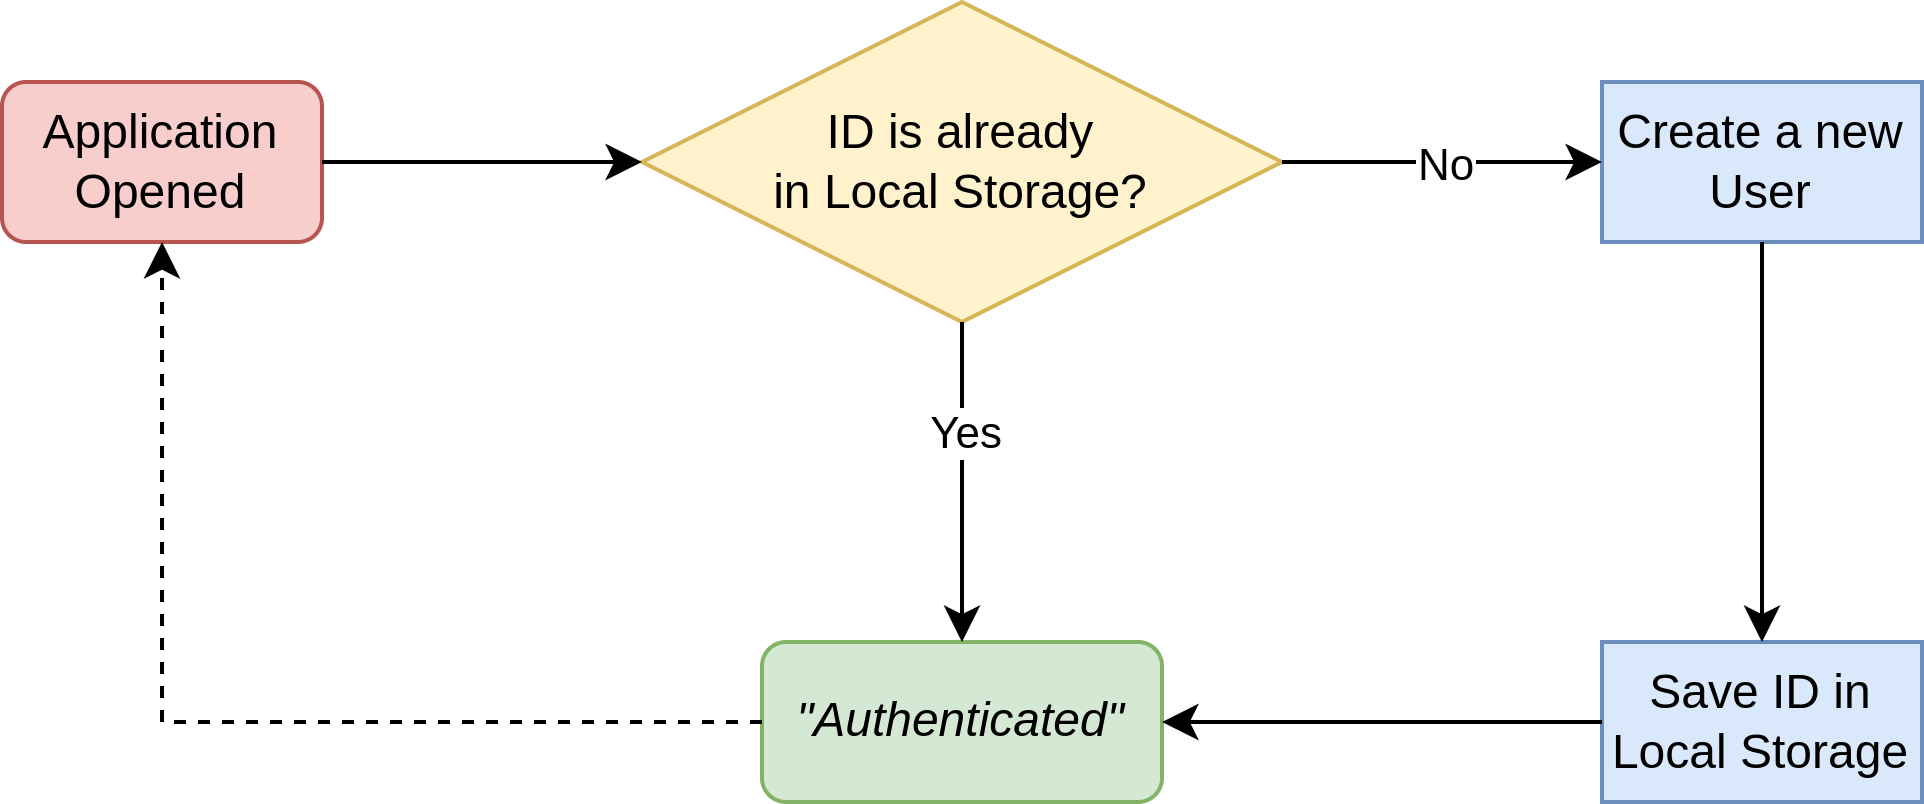

The diagram above was exported from draw.io. Its source (the exported page's mxGraphModel, read from the mxfile embedded in the PNG):
<mxGraphModel dx="1433" dy="834" grid="1" gridSize="10" guides="1" tooltips="1" connect="1" arrows="1" fold="1" page="1" pageScale="1" pageWidth="1169" pageHeight="827" math="0" shadow="0">
  <root>
    <mxCell id="0" />
    <mxCell id="1" parent="0" />
    <mxCell id="o6Dsaki0WbkG9i3f6G6J-7" value="Application&lt;br&gt;Opened" style="rounded=1;whiteSpace=wrap;html=1;fillColor=#f8cecc;strokeColor=#b85450;" parent="1" vertex="1">
      <mxGeometry x="70" y="180" width="80" height="40" as="geometry" />
    </mxCell>
    <mxCell id="o6Dsaki0WbkG9i3f6G6J-8" value="ID is already&lt;br&gt;in Local Storage?" style="rhombus;whiteSpace=wrap;html=1;fillColor=#fff2cc;strokeColor=#d6b656;" parent="1" vertex="1">
      <mxGeometry x="230" y="160" width="160" height="80" as="geometry" />
    </mxCell>
    <mxCell id="o6Dsaki0WbkG9i3f6G6J-9" value="" style="endArrow=classic;html=1;rounded=0;" parent="1" source="o6Dsaki0WbkG9i3f6G6J-7" target="o6Dsaki0WbkG9i3f6G6J-8" edge="1">
      <mxGeometry width="50" height="50" relative="1" as="geometry">
        <mxPoint x="190" y="280" as="sourcePoint" />
        <mxPoint x="240" y="230" as="targetPoint" />
      </mxGeometry>
    </mxCell>
    <mxCell id="o6Dsaki0WbkG9i3f6G6J-10" value="&lt;i&gt;&quot;Authenticated&quot;&lt;/i&gt;" style="rounded=1;whiteSpace=wrap;html=1;fillColor=#d5e8d4;strokeColor=#82b366;" parent="1" vertex="1">
      <mxGeometry x="260" y="320" width="100" height="40" as="geometry" />
    </mxCell>
    <mxCell id="o6Dsaki0WbkG9i3f6G6J-11" value="" style="endArrow=classic;html=1;rounded=0;" parent="1" source="o6Dsaki0WbkG9i3f6G6J-8" target="o6Dsaki0WbkG9i3f6G6J-10" edge="1">
      <mxGeometry width="50" height="50" relative="1" as="geometry">
        <mxPoint x="350" y="280" as="sourcePoint" />
        <mxPoint x="400" y="230" as="targetPoint" />
      </mxGeometry>
    </mxCell>
    <mxCell id="o6Dsaki0WbkG9i3f6G6J-12" value="Yes" style="edgeLabel;html=1;align=center;verticalAlign=middle;resizable=0;points=[];" parent="o6Dsaki0WbkG9i3f6G6J-11" connectable="0" vertex="1">
      <mxGeometry x="-0.3233" relative="1" as="geometry">
        <mxPoint as="offset" />
      </mxGeometry>
    </mxCell>
    <mxCell id="o6Dsaki0WbkG9i3f6G6J-13" value="Create a new&lt;br&gt;User" style="rounded=0;whiteSpace=wrap;html=1;fillColor=#dae8fc;strokeColor=#6c8ebf;" parent="1" vertex="1">
      <mxGeometry x="470" y="180" width="80" height="40" as="geometry" />
    </mxCell>
    <mxCell id="o6Dsaki0WbkG9i3f6G6J-14" value="" style="endArrow=classic;html=1;rounded=0;" parent="1" source="o6Dsaki0WbkG9i3f6G6J-8" target="o6Dsaki0WbkG9i3f6G6J-13" edge="1">
      <mxGeometry width="50" height="50" relative="1" as="geometry">
        <mxPoint x="450" y="320" as="sourcePoint" />
        <mxPoint x="500" y="270" as="targetPoint" />
      </mxGeometry>
    </mxCell>
    <mxCell id="o6Dsaki0WbkG9i3f6G6J-15" value="No" style="edgeLabel;html=1;align=center;verticalAlign=middle;resizable=0;points=[];" parent="o6Dsaki0WbkG9i3f6G6J-14" connectable="0" vertex="1">
      <mxGeometry x="-0.269" relative="1" as="geometry">
        <mxPoint x="11" as="offset" />
      </mxGeometry>
    </mxCell>
    <mxCell id="o6Dsaki0WbkG9i3f6G6J-16" value="Save ID in&lt;br&gt;Local Storage" style="rounded=0;whiteSpace=wrap;html=1;fillColor=#dae8fc;strokeColor=#6c8ebf;" parent="1" vertex="1">
      <mxGeometry x="470" y="320" width="80" height="40" as="geometry" />
    </mxCell>
    <mxCell id="o6Dsaki0WbkG9i3f6G6J-17" value="" style="endArrow=classic;html=1;rounded=0;" parent="1" source="o6Dsaki0WbkG9i3f6G6J-13" target="o6Dsaki0WbkG9i3f6G6J-16" edge="1">
      <mxGeometry width="50" height="50" relative="1" as="geometry">
        <mxPoint x="530" y="290" as="sourcePoint" />
        <mxPoint x="580" y="240" as="targetPoint" />
      </mxGeometry>
    </mxCell>
    <mxCell id="o6Dsaki0WbkG9i3f6G6J-18" value="" style="endArrow=classic;html=1;rounded=0;" parent="1" source="o6Dsaki0WbkG9i3f6G6J-16" target="o6Dsaki0WbkG9i3f6G6J-10" edge="1">
      <mxGeometry width="50" height="50" relative="1" as="geometry">
        <mxPoint x="400" y="460" as="sourcePoint" />
        <mxPoint x="450" y="410" as="targetPoint" />
      </mxGeometry>
    </mxCell>
    <mxCell id="Rb0UET2Hci01jRMnXA1I-1" value="" style="endArrow=classic;html=1;rounded=0;edgeStyle=orthogonalEdgeStyle;dashed=1;" edge="1" parent="1" source="o6Dsaki0WbkG9i3f6G6J-10" target="o6Dsaki0WbkG9i3f6G6J-7">
      <mxGeometry width="50" height="50" relative="1" as="geometry">
        <mxPoint x="190" y="460" as="sourcePoint" />
        <mxPoint x="240" y="410" as="targetPoint" />
      </mxGeometry>
    </mxCell>
  </root>
</mxGraphModel>